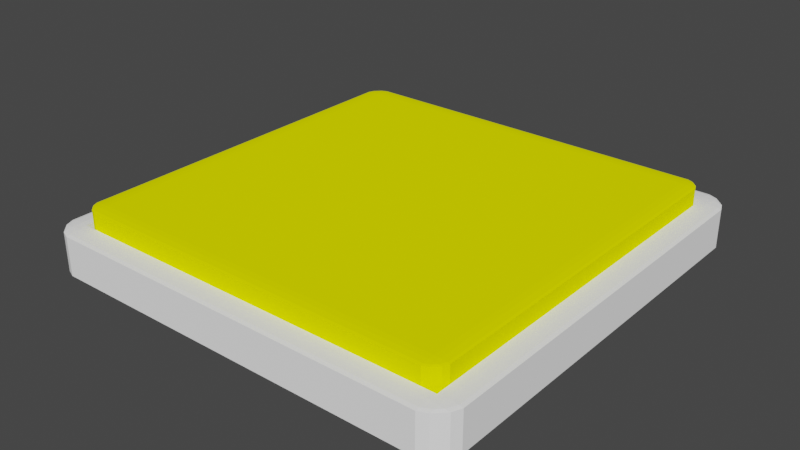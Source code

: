 # Source: button.blend  (saved by Blender 2.92.15; exported with 4.5.12 LTS)
import bpy
from mathutils import Matrix  # noqa: F401  (used for matrix-valued properties, if any)

bpy.ops.wm.read_factory_settings(use_empty=True)
scene = bpy.context.scene
scene.name = 'Scene'

# ---- collections
col_collection = bpy.data.collections.new('Collection'); scene.collection.children.link(col_collection)

# ---- materials (node trees are filled in below, after node groups)
mat_material = bpy.data.materials.new('Material')
mat_material.alpha_threshold = 0.0
mat_material.use_transparent_shadow = False
mat_material.diffuse_color = (1.0, 1.0, 1.0, 1.0)
mat_material.roughness = 0.0
mat_material.specular_intensity = 0.0
mat_material.metallic = 0.8019
mat_material.line_color = (0.0, 0.0, 0.0, 1.0)
mat_material_001 = bpy.data.materials.new('Material.001')
mat_material_001.use_transparent_shadow = False
mat_material_001.diffuse_color = (0.9664, 1.0, 0.0, 1.0)
mat_material_001.roughness = 1.0

# ---- material node trees

# ---- world
world_world = bpy.data.worlds.new('World'); scene.world = world_world
world_world.use_nodes = True; world_world.node_tree.nodes.clear()
_N = world_world.node_tree.nodes; _L = world_world.node_tree.links
n0 = _N.new('ShaderNodeOutputWorld'); n0.name = 'World Output'; n0.location = (300, 300)
n1 = _N.new('ShaderNodeBackground'); n1.name = 'Background'; n1.location = (10, 300)
n1.inputs[0].default_value = (0.05088, 0.05088, 0.05088, 1.0)
_L.new(n1.outputs[0], n0.inputs[0])
n0.is_active_output = True
world_world.color = (0.05088, 0.05088, 0.05088)
world_world.use_sun_shadow = False
world_world.sun_shadow_jitter_overblur = 0.0

# ---- meshes
me_cube = bpy.data.meshes.new('Cube')
me_cube.from_pydata([(-0.9, -0.9, -0.7679), (-0.9, 0.9, -0.7679), (0.9, -0.9, -0.7679), (0.9, 0.9, -0.7679), (0.9362, 0.9825, 0.8939), (0.8939, 1.0, 0.8939), (0.8939, 0.9825, 0.9362), (0.9389, 0.9595, 0.9389), (0.8939, 0.9362, 0.9825), (0.9362, 0.8939, 0.9825), (0.9389, 0.9389, 0.9595), (0.9825, 0.9362, 0.8939), (0.9595, 0.9389, 0.9389), (0.9825, 0.8939, 0.9362), (1.0, 0.8939, 0.8939), (0.9362, 0.8939, -0.9825), (0.8939, 0.8939, -1.0), (0.8939, 0.9362, -0.9825), (0.9389, 0.9389, -0.9595), (0.8939, 0.9825, -0.9362), (0.8939, 1.0, -0.8939), (0.9362, 0.9825, -0.8939), (0.9389, 0.9595, -0.9389), (0.9825, 0.8939, -0.9362), (0.9595, 0.9389, -0.9389), (0.9825, 0.9362, -0.8939), (1.0, 0.8939, -0.8939), (0.9825, -0.9362, 0.8939), (1.0, -0.8939, 0.8939), (0.9825, -0.8939, 0.9362), (0.9595, -0.9389, 0.9389), (0.9362, -0.8939, 0.9825), (0.8939, -0.9362, 0.9825), (0.9389, -0.9389, 0.9595), (0.9362, -0.9825, 0.8939), (0.9389, -0.9595, 0.9389), (0.8939, -0.9825, 0.9362), (0.8939, -1.0, 0.8939), (0.9825, -0.8939, -0.9362), (1.0, -0.8939, -0.8939), (0.9825, -0.9362, -0.8939), (0.9595, -0.9389, -0.9389), (0.9362, -0.9825, -0.8939), (0.8939, -1.0, -0.8939), (0.8939, -0.9825, -0.9362), (0.9389, -0.9595, -0.9389), (0.9362, -0.8939, -0.9825), (0.9389, -0.9389, -0.9595), (0.8939, -0.9362, -0.9825), (0.8939, -0.8939, -1.0), (-0.8939, 0.9825, 0.9362), (-0.8939, 1.0, 0.8939), (-0.9362, 0.9825, 0.8939), (-0.9389, 0.9595, 0.9389), (-0.9825, 0.9362, 0.8939), (-1.0, 0.8939, 0.8939), (-0.9825, 0.8939, 0.9362), (-0.9595, 0.9389, 0.9389), (-0.8939, 0.9362, 0.9825), (-0.9389, 0.9389, 0.9595), (-0.9362, 0.8939, 0.9825), (-0.9825, 0.8939, -0.9362), (-1.0, 0.8939, -0.8939), (-0.9825, 0.9362, -0.8939), (-0.9595, 0.9389, -0.9389), (-0.9362, 0.9825, -0.8939), (-0.8939, 1.0, -0.8939), (-0.8939, 0.9825, -0.9362), (-0.9389, 0.9595, -0.9389), (-0.9362, 0.8939, -0.9825), (-0.9389, 0.9389, -0.9595), (-0.8939, 0.9362, -0.9825), (-0.8939, 0.8939, -1.0), (-0.9825, -0.8939, 0.9362), (-1.0, -0.8939, 0.8939), (-0.9825, -0.9362, 0.8939), (-0.9595, -0.9389, 0.9389), (-0.9362, -0.9825, 0.8939), (-0.8939, -1.0, 0.8939), (-0.8939, -0.9825, 0.9362), (-0.9389, -0.9595, 0.9389), (-0.9362, -0.8939, 0.9825), (-0.9389, -0.9389, 0.9595), (-0.8939, -0.9362, 0.9825), (-0.9362, -0.8939, -0.9825), (-0.8939, -0.8939, -1.0), (-0.8939, -0.9362, -0.9825), (-0.9389, -0.9389, -0.9595), (-0.8939, -0.9825, -0.9362), (-0.8939, -1.0, -0.8939), (-0.9362, -0.9825, -0.8939), (-0.9389, -0.9595, -0.9389), (-0.9825, -0.8939, -0.9362), (-0.9595, -0.9389, -0.9389), (-0.9825, -0.9362, -0.8939), (-1.0, -0.8939, -0.8939), (-0.9, -0.9, 0.9949), (-0.9, -0.8939, 0.9975), (-0.9, 0.9, 0.9949), (-0.9, 0.8939, 0.9975), (-0.8939, 0.9, 0.9975), (0.9, 0.9, 0.9949), (0.8939, 0.9, 0.9975), (0.9, 0.8939, 0.9975), (0.9, -0.9, 0.9949), (0.9, -0.8939, 0.9975), (0.8939, -0.9, 0.9975), (-0.8939, -0.9, 0.9975)], [], [(34, 42, 40, 27), (69, 84, 92, 61), (41, 45, 47), (26, 14, 28, 39), (46, 15, 23, 38), (66, 51, 5, 20), (17, 71, 67, 19), (32, 83, 79, 36), (86, 48, 44, 88), (52, 65, 63, 54), (76, 80, 82), (90, 77, 75, 94), (64, 68, 70), (72, 16, 49, 85), (7, 10, 12), (87, 91, 93), (30, 33, 35), (81, 60, 56, 73), (43, 37, 78, 89), (53, 57, 59), (95, 74, 55, 62), (9, 31, 29, 13), (18, 22, 24), (58, 8, 6, 50), (4, 5, 6, 7), (11, 12, 13, 14), (15, 16, 17, 18), (19, 20, 21, 22), (23, 24, 25, 26), (27, 28, 29, 30), (34, 35, 36, 37), (38, 39, 40, 41), (42, 43, 44, 45), (46, 47, 48, 49), (50, 51, 52, 53), (54, 55, 56, 57), (61, 62, 63, 64), (65, 66, 67, 68), (69, 70, 71, 72), (73, 74, 75, 76), (77, 78, 79, 80), (84, 85, 86, 87), (88, 89, 90, 91), (92, 93, 94, 95), (11, 4, 7, 12), (6, 8, 10, 7), (9, 13, 12, 10), (23, 15, 18, 24), (17, 19, 22, 18), (21, 25, 24, 22), (34, 27, 30, 35), (29, 31, 33, 30), (32, 36, 35, 33), (46, 38, 41, 47), (40, 42, 45, 41), (44, 48, 47, 45), (58, 50, 53, 59), (52, 54, 57, 53), (56, 60, 59, 57), (69, 61, 64, 70), (63, 65, 68, 64), (67, 71, 70, 68), (81, 73, 76, 82), (75, 77, 80, 76), (79, 83, 82, 80), (92, 84, 87, 93), (86, 88, 91, 87), (90, 94, 93, 91), (72, 85, 84, 69), (95, 62, 61, 92), (16, 72, 71, 17), (66, 20, 19, 67), (14, 26, 25, 11), (20, 5, 4, 21), (89, 78, 77, 90), (74, 95, 94, 75), (37, 43, 42, 34), (39, 28, 27, 40), (51, 66, 65, 52), (62, 55, 54, 63), (78, 37, 36, 79), (28, 14, 13, 29), (85, 49, 48, 86), (43, 89, 88, 44), (55, 74, 73, 56), (5, 51, 50, 6), (49, 16, 15, 46), (26, 39, 38, 23), (11, 25, 21, 4), (98, 99, 97, 96, 0, 1), (100, 98, 1, 3, 101, 102), (103, 101, 3, 2, 104, 105), (106, 104, 2, 0, 96, 107), (1, 0, 2, 3), (101, 103, 9, 10, 8, 102), (106, 32, 33, 31, 105, 104), (100, 58, 59, 60, 99, 98), (81, 82, 83, 107, 96, 97), (107, 83, 32, 106), (31, 9, 103, 105), (99, 60, 81, 97), (102, 8, 58, 100)])
_uv = me_cube.uv_layers.new(name='UVMap')
_uv.uv.foreach_set('vector', [0.6117, 0.7558, 0.3883, 0.7558, 0.3883, 0.7442, 0.6117, 0.7442, 0.133, 0.5133, 0.133, 0.7367, 0.1272, 0.7367, 0.1272, 0.5133, 0.3801, 0.7551, 0.3775, 0.7576, 0.3775, 0.7576, 0.3883, 0.5133, 0.6117, 0.5133, 0.6117, 0.7367, 0.3883, 0.7367, 0.3692, 0.7367, 0.3692, 0.5133, 0.3808, 0.5133, 0.3808, 0.7367, 0.3883, 0.2633, 0.6117, 0.2633, 0.6117, 0.4867, 0.3883, 0.4867, 0.3617, 0.508, 0.1383, 0.508, 0.1383, 0.5022, 0.3617, 0.5022, 0.6228, 0.7633, 0.6228, 0.9867, 0.617, 0.9867, 0.617, 0.7633, 0.1383, 0.742, 0.3617, 0.742, 0.3617, 0.7478, 0.1383, 0.7478, 0.6117, 0.2558, 0.3883, 0.2558, 0.3883, 0.2442, 0.6117, 0.2442, 0.6174, 0.007636, 0.6174, 0.005061, 0.6199, 0.007636, 0.3883, 0.002192, 0.6117, 0.002192, 0.6117, 0.007975, 0.3883, 0.007975, 0.3826, 0.2424, 0.3826, 0.2449, 0.3801, 0.2424, 0.1383, 0.5133, 0.3617, 0.5133, 0.3617, 0.7367, 0.1383, 0.7367, 0.6174, 0.4924, 0.6199, 0.4924, 0.6174, 0.4949, 0.1326, 0.7424, 0.1326, 0.7449, 0.1301, 0.7424, 0.6174, 0.7424, 0.6199, 0.7424, 0.6174, 0.7449, 0.6228, 0.01327, 0.6228, 0.2367, 0.617, 0.2367, 0.617, 0.01327, 0.3883, 0.7633, 0.6117, 0.7633, 0.6117, 0.9867, 0.3883, 0.9867, 0.6174, 0.2475, 0.6174, 0.2475, 0.6199, 0.2449, 0.3883, 0.01327, 0.6117, 0.01327, 0.6117, 0.2367, 0.3883, 0.2367, 0.6308, 0.5133, 0.6308, 0.7367, 0.6192, 0.7367, 0.6192, 0.5133, 0.3674, 0.5076, 0.3674, 0.5051, 0.3699, 0.5076, 0.6228, 0.2633, 0.6228, 0.4867, 0.617, 0.4867, 0.617, 0.2633, 0.6117, 0.492, 0.6117, 0.4898, 0.6148, 0.4867, 0.6148, 0.4898, 0.6117, 0.5058, 0.6148, 0.5026, 0.6148, 0.5102, 0.6117, 0.5102, 0.367, 0.5133, 0.3648, 0.5133, 0.3617, 0.5102, 0.3648, 0.5102, 0.3617, 0.5022, 0.3617, 0.5, 0.3648, 0.5, 0.3648, 0.5038, 0.3808, 0.5133, 0.3776, 0.5102, 0.3852, 0.5102, 0.3852, 0.5133, 0.6117, 0.7442, 0.6117, 0.7398, 0.6148, 0.7398, 0.6148, 0.7474, 0.6117, 0.758, 0.6148, 0.7602, 0.6148, 0.7633, 0.6148, 0.7633, 0.3808, 0.7367, 0.3852, 0.7367, 0.3852, 0.7398, 0.3776, 0.7398, 0.367, 0.7505, 0.3617, 0.75, 0.3648, 0.7478, 0.3648, 0.7462, 0.367, 0.7367, 0.3648, 0.7398, 0.3617, 0.7398, 0.3617, 0.7398, 0.617, 0.2611, 0.6117, 0.2602, 0.6148, 0.2558, 0.6148, 0.2526, 0.6117, 0.242, 0.6117, 0.2398, 0.6148, 0.2367, 0.6148, 0.2398, 0.1272, 0.5133, 0.125, 0.5133, 0.125, 0.5102, 0.1288, 0.5102, 0.133, 0.4995, 0.1383, 0.5, 0.1352, 0.5022, 0.1352, 0.5038, 0.133, 0.5133, 0.1352, 0.5102, 0.1383, 0.5102, 0.1352, 0.5133, 0.617, 0.01327, 0.6117, 0.01327, 0.6117, 0.007975, 0.6174, 0.007636, 0.6117, 0.002192, 0.6117, 0.0, 0.6148, 0.0, 0.6148, 0.003796, 0.133, 0.7367, 0.1383, 0.7367, 0.1383, 0.742, 0.1326, 0.7424, 0.1372, 0.7488, 0.1352, 0.75, 0.133, 0.7478, 0.1314, 0.7462, 0.1262, 0.7378, 0.1288, 0.7398, 0.1272, 0.742, 0.125, 0.7398, 0.6117, 0.5058, 0.6117, 0.4942, 0.6148, 0.4974, 0.6148, 0.5026, 0.617, 0.4867, 0.6228, 0.4867, 0.6199, 0.4924, 0.6174, 0.4924, 0.6308, 0.5133, 0.6192, 0.5133, 0.6224, 0.5102, 0.6276, 0.5102, 0.3808, 0.5133, 0.3692, 0.5133, 0.3724, 0.5102, 0.3776, 0.5102, 0.3617, 0.508, 0.3617, 0.5022, 0.3674, 0.5051, 0.3674, 0.5076, 0.367, 0.5022, 0.3728, 0.508, 0.3699, 0.5076, 0.3674, 0.5051, 0.6117, 0.7558, 0.6117, 0.7442, 0.6148, 0.7474, 0.6148, 0.7526, 0.6192, 0.7367, 0.6308, 0.7367, 0.6276, 0.7398, 0.6224, 0.7398, 0.6228, 0.7633, 0.617, 0.7633, 0.6186, 0.7602, 0.6212, 0.7602, 0.3692, 0.7367, 0.3808, 0.7367, 0.3776, 0.7398, 0.3724, 0.7398, 0.3883, 0.7442, 0.3883, 0.7558, 0.3852, 0.7526, 0.3852, 0.7474, 0.3617, 0.7478, 0.3617, 0.742, 0.3648, 0.7436, 0.3648, 0.7462, 0.6228, 0.2633, 0.617, 0.2633, 0.6186, 0.2602, 0.6212, 0.2602, 0.6117, 0.2558, 0.6117, 0.2442, 0.6148, 0.2474, 0.6148, 0.2526, 0.617, 0.2367, 0.6228, 0.2367, 0.6212, 0.2398, 0.6186, 0.2398, 0.133, 0.5133, 0.1272, 0.5133, 0.1288, 0.5102, 0.1314, 0.5102, 0.3883, 0.2442, 0.3883, 0.2558, 0.3852, 0.2526, 0.3852, 0.2474, 0.1383, 0.5022, 0.1383, 0.508, 0.1352, 0.5064, 0.1352, 0.5038, 0.6228, 0.01327, 0.617, 0.01327, 0.6174, 0.007636, 0.6199, 0.007636, 0.6117, 0.007975, 0.6117, 0.002192, 0.6174, 0.005061, 0.6174, 0.007636, 0.617, 0.002192, 0.6228, 0.007975, 0.6199, 0.007636, 0.6174, 0.005061, 0.1272, 0.7367, 0.133, 0.7367, 0.1326, 0.7424, 0.1301, 0.7424, 0.1383, 0.742, 0.1383, 0.7478, 0.1326, 0.7449, 0.1326, 0.7424, 0.133, 0.7478, 0.1272, 0.742, 0.1301, 0.7424, 0.1326, 0.7449, 0.1383, 0.5133, 0.1383, 0.7367, 0.133, 0.7367, 0.133, 0.5133, 0.125, 0.7367, 0.125, 0.5133, 0.1272, 0.5133, 0.1272, 0.7367, 0.3617, 0.5133, 0.1383, 0.5133, 0.1383, 0.508, 0.3617, 0.508, 0.1383, 0.5, 0.3617, 0.5, 0.3617, 0.5022, 0.1383, 0.5022, 0.6117, 0.5133, 0.3883, 0.5133, 0.3883, 0.5058, 0.6117, 0.5058, 0.3883, 0.4867, 0.6117, 0.4867, 0.6117, 0.4942, 0.3883, 0.4942, 0.3883, 0.0, 0.6117, 0.0, 0.6117, 0.002192, 0.3883, 0.002192, 0.6117, 0.01327, 0.3883, 0.01327, 0.3883, 0.007975, 0.6117, 0.007975, 0.6117, 0.7633, 0.3883, 0.7633, 0.3883, 0.7558, 0.6117, 0.7558, 0.3883, 0.7367, 0.6117, 0.7367, 0.6117, 0.7442, 0.3883, 0.7442, 0.6117, 0.2633, 0.3883, 0.2633, 0.3883, 0.2558, 0.6117, 0.2558, 0.3883, 0.2367, 0.6117, 0.2367, 0.6117, 0.2442, 0.3883, 0.2442, 0.6117, 0.9867, 0.6117, 0.7633, 0.617, 0.7633, 0.617, 0.9867, 0.6117, 0.7367, 0.6117, 0.5133, 0.6192, 0.5133, 0.6192, 0.7367, 0.1383, 0.7367, 0.3617, 0.7367, 0.3617, 0.742, 0.1383, 0.742, 0.3617, 0.75, 0.1383, 0.75, 0.1383, 0.7478, 0.3617, 0.7478, 0.6117, 0.2367, 0.6117, 0.01327, 0.617, 0.01327, 0.617, 0.2367, 0.6117, 0.4867, 0.6117, 0.2633, 0.617, 0.2633, 0.617, 0.4867, 0.3617, 0.7367, 0.3617, 0.5133, 0.3692, 0.5133, 0.3692, 0.7367, 0.3883, 0.5133, 0.3883, 0.7367, 0.3808, 0.7367, 0.3808, 0.5133, 0.6117, 0.5058, 0.3883, 0.5058, 0.3883, 0.4942, 0.6117, 0.4942, 0.6198, 0.25, 0.6202, 0.2491, 0.6202, 0.0008514, 0.6198, 0.0, 0.375, 0.0, 0.375, 0.25, 0.6202, 0.2509, 0.6198, 0.25, 0.375, 0.25, 0.375, 0.5, 0.6198, 0.5, 0.6202, 0.4991, 0.6202, 0.5009, 0.6198, 0.5, 0.375, 0.5, 0.375, 0.75, 0.6198, 0.75, 0.6202, 0.7491, 0.6202, 0.7509, 0.6198, 0.75, 0.375, 0.75, 0.375, 1.0, 0.6198, 1.0, 0.6202, 0.9991, 0.125, 0.5, 0.125, 0.75, 0.375, 0.75, 0.375, 0.5, 0.6246, 0.4872, 0.625, 0.4872, 0.625, 0.4898, 0.6212, 0.4898, 0.6228, 0.4867, 0.6247, 0.4867, 0.6247, 0.7628, 0.6228, 0.7602, 0.6212, 0.7602, 0.6255, 0.758, 0.6251, 0.7625, 0.6247, 0.7622, 0.6251, 0.2375, 0.6255, 0.242, 0.6212, 0.2398, 0.6228, 0.2398, 0.6247, 0.2372, 0.6247, 0.2378, 0.6238, 0.01223, 0.6212, 0.01017, 0.6228, 0.007975, 0.6247, 0.009849, 0.6245, 0.01015, 0.6248, 0.01047, 0.6247, 0.9867, 0.6228, 0.9867, 0.6228, 0.7633, 0.6247, 0.7633, 0.6308, 0.7367, 0.6308, 0.5133, 0.6372, 0.5133, 0.6372, 0.7367, 0.6247, 0.2367, 0.6228, 0.2367, 0.6228, 0.01327, 0.6247, 0.01327, 0.6247, 0.4867, 0.6228, 0.4867, 0.6228, 0.2633, 0.6247, 0.2633])
me_cube.materials.append(mat_material)
me_cube.use_remesh_preserve_volume = False
me_cube.use_remesh_preserve_attributes = False
me_cube.use_mirror_vertex_groups = False
me_cube.update()
me_cube_001 = bpy.data.meshes.new('Cube.001')
me_cube_001.from_pydata([(-0.9567, -0.9275, -0.9879), (-0.9275, -0.9275, -1.0), (-0.9275, -0.9567, -0.9879), (-0.9586, -0.9586, -0.972), (-0.9275, -0.9879, -0.9567), (-0.9275, -1.0, -0.9275), (-0.9567, -0.9879, -0.9275), (-0.9586, -0.972, -0.9586), (-0.9879, -0.9275, -0.9567), (-0.972, -0.9586, -0.9586), (-0.9879, -0.9567, -0.9275), (-1.0, -0.9275, -0.9275), (-0.9567, -0.9879, 0.9275), (-0.9275, -1.0, 0.9275), (-0.9275, -0.9879, 0.9567), (-0.9586, -0.972, 0.9586), (-0.9275, -0.9567, 0.9879), (-0.9275, -0.9275, 1.0), (-0.9567, -0.9275, 0.9879), (-0.9586, -0.9586, 0.972), (-0.9879, -0.9567, 0.9275), (-0.972, -0.9586, 0.9586), (-0.9879, -0.9275, 0.9567), (-1.0, -0.9275, 0.9275), (-0.9275, 0.9567, -0.9879), (-0.9275, 0.9275, -1.0), (-0.9567, 0.9275, -0.9879), (-0.9586, 0.9586, -0.972), (-0.9879, 0.9275, -0.9567), (-1.0, 0.9275, -0.9275), (-0.9879, 0.9567, -0.9275), (-0.972, 0.9586, -0.9586), (-0.9275, 0.9879, -0.9567), (-0.9586, 0.972, -0.9586), (-0.9567, 0.9879, -0.9275), (-0.9275, 1.0, -0.9275), (-0.9567, 0.9275, 0.9879), (-0.9275, 0.9275, 1.0), (-0.9275, 0.9567, 0.9879), (-0.9586, 0.9586, 0.972), (-0.9275, 0.9879, 0.9567), (-0.9275, 1.0, 0.9275), (-0.9567, 0.9879, 0.9275), (-0.9586, 0.972, 0.9586), (-0.9879, 0.9275, 0.9567), (-0.972, 0.9586, 0.9586), (-0.9879, 0.9567, 0.9275), (-1.0, 0.9275, 0.9275), (0.9275, -0.9567, -0.9879), (0.9275, -0.9275, -1.0), (0.9567, -0.9275, -0.9879), (0.9586, -0.9586, -0.972), (0.9879, -0.9275, -0.9567), (1.0, -0.9275, -0.9275), (0.9879, -0.9567, -0.9275), (0.972, -0.9586, -0.9586), (0.9275, -0.9879, -0.9567), (0.9586, -0.972, -0.9586), (0.9567, -0.9879, -0.9275), (0.9275, -1.0, -0.9275), (0.9567, -0.9275, 0.9879), (0.9275, -0.9275, 1.0), (0.9275, -0.9567, 0.9879), (0.9586, -0.9586, 0.972), (0.9275, -0.9879, 0.9567), (0.9275, -1.0, 0.9275), (0.9567, -0.9879, 0.9275), (0.9586, -0.972, 0.9586), (0.9879, -0.9275, 0.9567), (0.972, -0.9586, 0.9586), (0.9879, -0.9567, 0.9275), (1.0, -0.9275, 0.9275), (0.9567, 0.9275, -0.9879), (0.9275, 0.9275, -1.0), (0.9275, 0.9567, -0.9879), (0.9586, 0.9586, -0.972), (0.9275, 0.9879, -0.9567), (0.9275, 1.0, -0.9275), (0.9567, 0.9879, -0.9275), (0.9586, 0.972, -0.9586), (0.9879, 0.9275, -0.9567), (0.972, 0.9586, -0.9586), (0.9879, 0.9567, -0.9275), (1.0, 0.9275, -0.9275), (0.9275, 0.9567, 0.9879), (0.9275, 0.9275, 1.0), (0.9567, 0.9275, 0.9879), (0.9586, 0.9586, 0.972), (0.9879, 0.9275, 0.9567), (1.0, 0.9275, 0.9275), (0.9879, 0.9567, 0.9275), (0.972, 0.9586, 0.9586), (0.9275, 0.9879, 0.9567), (0.9586, 0.972, 0.9586), (0.9567, 0.9879, 0.9275), (0.9275, 1.0, 0.9275)], [], [(11, 23, 47, 29), (86, 60, 68, 88), (74, 24, 32, 76), (15, 19, 21), (39, 43, 45), (25, 73, 49, 1), (62, 16, 14, 64), (42, 34, 30, 46), (38, 84, 92, 40), (50, 72, 80, 52), (75, 79, 81), (90, 82, 78, 94), (3, 7, 9), (59, 65, 13, 5), (85, 37, 17, 61), (35, 41, 95, 77), (27, 31, 33), (51, 55, 57), (87, 91, 93), (66, 58, 54, 70), (63, 67, 69), (83, 89, 71, 53), (6, 12, 20, 10), (18, 36, 44, 22), (2, 48, 56, 4), (0, 1, 2, 3), (4, 5, 6, 7), (8, 9, 10, 11), (12, 13, 14, 15), (16, 17, 18, 19), (20, 21, 22, 23), (24, 25, 26, 27), (28, 29, 30, 31), (32, 33, 34, 35), (36, 37, 38, 39), (40, 41, 42, 43), (44, 45, 46, 47), (48, 49, 50, 51), (52, 53, 54, 55), (56, 57, 58, 59), (60, 61, 62, 63), (64, 65, 66, 67), (68, 69, 70, 71), (72, 73, 74, 75), (76, 77, 78, 79), (80, 81, 82, 83), (84, 85, 86, 87), (88, 89, 90, 91), (92, 93, 94, 95), (8, 0, 3, 9), (2, 4, 7, 3), (6, 10, 9, 7), (20, 12, 15, 21), (14, 16, 19, 15), (18, 22, 21, 19), (32, 24, 27, 33), (26, 28, 31, 27), (30, 34, 33, 31), (44, 36, 39, 45), (38, 40, 43, 39), (42, 46, 45, 43), (56, 48, 51, 57), (50, 52, 55, 51), (54, 58, 57, 55), (68, 60, 63, 69), (62, 64, 67, 63), (66, 70, 69, 67), (80, 72, 75, 81), (74, 76, 79, 75), (78, 82, 81, 79), (92, 84, 87, 93), (86, 88, 91, 87), (90, 94, 93, 91), (25, 1, 0, 26), (11, 29, 28, 8), (5, 13, 12, 6), (23, 11, 10, 20), (17, 37, 36, 18), (47, 23, 22, 44), (41, 35, 34, 42), (29, 47, 46, 30), (73, 25, 24, 74), (35, 77, 76, 32), (37, 85, 84, 38), (95, 41, 40, 92), (89, 83, 82, 90), (77, 95, 94, 78), (49, 73, 72, 50), (83, 53, 52, 80), (85, 61, 60, 86), (71, 89, 88, 68), (65, 59, 58, 66), (53, 71, 70, 54), (1, 49, 48, 2), (59, 5, 4, 56), (61, 17, 16, 62), (13, 65, 64, 14), (26, 0, 8, 28)])
_uv = me_cube_001.uv_layers.new(name='UVMap')
_uv.uv.foreach_set('vector', [0.3841, 0.009067, 0.6159, 0.009067, 0.6159, 0.2409, 0.3841, 0.2409, 0.6289, 0.5091, 0.6289, 0.7409, 0.6211, 0.7409, 0.6211, 0.5091, 0.3659, 0.5054, 0.1341, 0.5054, 0.1341, 0.5015, 0.3659, 0.5015, 0.6198, 0.9948, 0.6215, 0.9948, 0.6198, 0.9965, 0.6232, 0.2552, 0.6232, 0.2552, 0.6216, 0.2535, 0.1341, 0.5091, 0.3659, 0.5091, 0.3659, 0.7409, 0.1341, 0.7409, 0.6235, 0.7591, 0.6235, 0.9909, 0.6196, 0.9909, 0.6196, 0.7591, 0.6159, 0.2539, 0.3841, 0.2539, 0.3841, 0.2461, 0.6159, 0.2461, 0.6235, 0.2591, 0.6235, 0.4909, 0.6196, 0.4909, 0.6196, 0.2591, 0.3711, 0.7409, 0.3711, 0.5091, 0.3789, 0.5091, 0.3789, 0.7409, 0.3698, 0.5052, 0.3698, 0.5035, 0.3715, 0.5052, 0.6159, 0.5039, 0.3841, 0.5039, 0.3841, 0.4961, 0.6159, 0.4961, 0.1302, 0.7448, 0.1302, 0.7465, 0.1285, 0.7448, 0.3841, 0.7591, 0.6159, 0.7591, 0.6159, 0.9909, 0.3841, 0.9909, 0.6341, 0.5091, 0.8659, 0.5091, 0.8659, 0.7409, 0.6341, 0.7409, 0.3841, 0.2591, 0.6159, 0.2591, 0.6159, 0.4909, 0.3841, 0.4909, 0.1302, 0.5052, 0.1285, 0.5052, 0.1302, 0.5035, 0.3698, 0.7448, 0.3715, 0.7448, 0.3698, 0.7465, 0.6232, 0.5052, 0.6232, 0.5052, 0.6216, 0.5035, 0.6159, 0.7539, 0.3841, 0.7539, 0.3841, 0.7461, 0.6159, 0.7461, 0.6232, 0.7552, 0.6232, 0.7552, 0.6216, 0.7535, 0.3841, 0.5091, 0.6159, 0.5091, 0.6159, 0.7409, 0.3841, 0.7409, 0.3841, 0.001516, 0.6159, 0.001516, 0.6159, 0.005408, 0.3841, 0.005408, 0.6235, 0.009067, 0.6235, 0.2409, 0.6196, 0.2409, 0.6196, 0.009067, 0.1341, 0.7446, 0.3659, 0.7446, 0.3659, 0.7485, 0.1341, 0.7485, 0.1304, 0.7409, 0.1341, 0.7409, 0.1341, 0.7446, 0.1302, 0.7448, 0.1334, 0.7492, 0.1319, 0.75, 0.1304, 0.7485, 0.1293, 0.7474, 0.1258, 0.7416, 0.1276, 0.7431, 0.1265, 0.7446, 0.125, 0.7431, 0.6159, 0.001516, 0.6159, 0.0, 0.6181, 0.0, 0.6181, 0.002625, 0.6242, 0.9916, 0.625, 0.9931, 0.6235, 0.9946, 0.6224, 0.9957, 0.6159, 0.005408, 0.6181, 0.006924, 0.6181, 0.009067, 0.6181, 0.009067, 0.1341, 0.5054, 0.1341, 0.5091, 0.1304, 0.5091, 0.1302, 0.5052, 0.1265, 0.5091, 0.125, 0.5091, 0.125, 0.5069, 0.1276, 0.5069, 0.1334, 0.5008, 0.1319, 0.5026, 0.1304, 0.5015, 0.1319, 0.5, 0.6235, 0.2409, 0.625, 0.2409, 0.625, 0.2431, 0.6224, 0.2431, 0.6196, 0.2576, 0.6159, 0.2569, 0.6159, 0.2569, 0.6181, 0.2517, 0.6196, 0.2409, 0.6181, 0.2431, 0.6159, 0.2431, 0.6159, 0.2431, 0.3659, 0.7446, 0.3659, 0.7431, 0.3681, 0.7409, 0.3681, 0.7431, 0.3742, 0.7416, 0.375, 0.7431, 0.3735, 0.7446, 0.3724, 0.7457, 0.3659, 0.7485, 0.3681, 0.7474, 0.3681, 0.75, 0.3659, 0.75, 0.6253, 0.7554, 0.625, 0.7591, 0.625, 0.7591, 0.6224, 0.7569, 0.6196, 0.7591, 0.6181, 0.7591, 0.6159, 0.7569, 0.6181, 0.7569, 0.6196, 0.7424, 0.6181, 0.7483, 0.6159, 0.7431, 0.6159, 0.7431, 0.3696, 0.5091, 0.3681, 0.5091, 0.3659, 0.5069, 0.3681, 0.5069, 0.3659, 0.5015, 0.3659, 0.5, 0.3681, 0.5, 0.3681, 0.5026, 0.3789, 0.5091, 0.3767, 0.5069, 0.3819, 0.5069, 0.3819, 0.5091, 0.6235, 0.4909, 0.625, 0.4909, 0.625, 0.4931, 0.6224, 0.4931, 0.6196, 0.5076, 0.6159, 0.5069, 0.6159, 0.5069, 0.6181, 0.5017, 0.6196, 0.4909, 0.6181, 0.4931, 0.6159, 0.4931, 0.6159, 0.4931, 0.1265, 0.7409, 0.1304, 0.7409, 0.1302, 0.7448, 0.1285, 0.7448, 0.1341, 0.7446, 0.1341, 0.7485, 0.1302, 0.7465, 0.1302, 0.7448, 0.1304, 0.7485, 0.1265, 0.7446, 0.1285, 0.7448, 0.1302, 0.7465, 0.6159, 0.005408, 0.6159, 0.001516, 0.6181, 0.002625, 0.6181, 0.004299, 0.6196, 0.9909, 0.6235, 0.9909, 0.6215, 0.9948, 0.6198, 0.9948, 0.6235, 0.9946, 0.6196, 0.9985, 0.6198, 0.9965, 0.6215, 0.9948, 0.1341, 0.5015, 0.1341, 0.5054, 0.1302, 0.5052, 0.1302, 0.5035, 0.1304, 0.5091, 0.1265, 0.5091, 0.1285, 0.5052, 0.1302, 0.5052, 0.1265, 0.5054, 0.1304, 0.5015, 0.1302, 0.5035, 0.1285, 0.5052, 0.6196, 0.2409, 0.6235, 0.2409, 0.6224, 0.2431, 0.6207, 0.2431, 0.6235, 0.2591, 0.6196, 0.2591, 0.6207, 0.2569, 0.6224, 0.2569, 0.6159, 0.2539, 0.6159, 0.2461, 0.6181, 0.2483, 0.6181, 0.2517, 0.3659, 0.7485, 0.3659, 0.7446, 0.3698, 0.7448, 0.3698, 0.7465, 0.3696, 0.7431, 0.3735, 0.7431, 0.3715, 0.7448, 0.3698, 0.7448, 0.3735, 0.7446, 0.3696, 0.7485, 0.3698, 0.7465, 0.3715, 0.7448, 0.6211, 0.7409, 0.6289, 0.7409, 0.6267, 0.7431, 0.6233, 0.7431, 0.6235, 0.7591, 0.6196, 0.7591, 0.6207, 0.7569, 0.6224, 0.7569, 0.6159, 0.7539, 0.6159, 0.7461, 0.6181, 0.7483, 0.6181, 0.7517, 0.3789, 0.5091, 0.3711, 0.5091, 0.3733, 0.5069, 0.3767, 0.5069, 0.3659, 0.5054, 0.3659, 0.5015, 0.3698, 0.5035, 0.3698, 0.5052, 0.3696, 0.5015, 0.3735, 0.5054, 0.3715, 0.5052, 0.3698, 0.5035, 0.6196, 0.4909, 0.6235, 0.4909, 0.6224, 0.4931, 0.6207, 0.4931, 0.6289, 0.5091, 0.6211, 0.5091, 0.6233, 0.5069, 0.6267, 0.5069, 0.6159, 0.5039, 0.6159, 0.4961, 0.6181, 0.4983, 0.6181, 0.5017, 0.1341, 0.5091, 0.1341, 0.7409, 0.1304, 0.7409, 0.1304, 0.5091, 0.125, 0.7409, 0.125, 0.5091, 0.1265, 0.5091, 0.1265, 0.7409, 0.3841, 0.0, 0.6159, 0.0, 0.6159, 0.001516, 0.3841, 0.001516, 0.6159, 0.009067, 0.3841, 0.009067, 0.3841, 0.005408, 0.6159, 0.005408, 0.625, 0.009067, 0.625, 0.2409, 0.6235, 0.2409, 0.6235, 0.009067, 0.6159, 0.2409, 0.6159, 0.009067, 0.6196, 0.009067, 0.6196, 0.2409, 0.6159, 0.2591, 0.3841, 0.2591, 0.3841, 0.2539, 0.6159, 0.2539, 0.3841, 0.2409, 0.6159, 0.2409, 0.6159, 0.2461, 0.3841, 0.2461, 0.3659, 0.5091, 0.1341, 0.5091, 0.1341, 0.5054, 0.3659, 0.5054, 0.1341, 0.5, 0.3659, 0.5, 0.3659, 0.5015, 0.1341, 0.5015, 0.625, 0.2591, 0.625, 0.4909, 0.6235, 0.4909, 0.6235, 0.2591, 0.6159, 0.4909, 0.6159, 0.2591, 0.6196, 0.2591, 0.6196, 0.4909, 0.6159, 0.5091, 0.3841, 0.5091, 0.3841, 0.5039, 0.6159, 0.5039, 0.3841, 0.4909, 0.6159, 0.4909, 0.6159, 0.4961, 0.3841, 0.4961, 0.3659, 0.7409, 0.3659, 0.5091, 0.3711, 0.5091, 0.3711, 0.7409, 0.3841, 0.5091, 0.3841, 0.7409, 0.3789, 0.7409, 0.3789, 0.5091, 0.6341, 0.5091, 0.6341, 0.7409, 0.6289, 0.7409, 0.6289, 0.5091, 0.6159, 0.7409, 0.6159, 0.5091, 0.6211, 0.5091, 0.6211, 0.7409, 0.6159, 0.7591, 0.3841, 0.7591, 0.3841, 0.7539, 0.6159, 0.7539, 0.3841, 0.7409, 0.6159, 0.7409, 0.6159, 0.7461, 0.3841, 0.7461, 0.1341, 0.7409, 0.3659, 0.7409, 0.3659, 0.7446, 0.1341, 0.7446, 0.3659, 0.75, 0.1341, 0.75, 0.1341, 0.7485, 0.3659, 0.7485, 0.625, 0.7591, 0.625, 0.9909, 0.6235, 0.9909, 0.6235, 0.7591, 0.6159, 0.9909, 0.6159, 0.7591, 0.6196, 0.7591, 0.6196, 0.9909, 0.1304, 0.5091, 0.1304, 0.7409, 0.1265, 0.7409, 0.1265, 0.5091])
me_cube_001.materials.append(mat_material_001)
me_cube_001.use_remesh_fix_poles = True
me_cube_001.use_remesh_preserve_attributes = False
me_cube_001.use_mirror_vertex_groups = False
me_cube_001.update()

# ---- objects
ob_cube = bpy.data.objects.new('Cube', me_cube)
ob_cube_001 = bpy.data.objects.new('Cube.001', me_cube_001)

# ---- transforms, parenting, visibility, modifiers, constraints
ob_cube.location = (0.0, 0.0, 0.0)
ob_cube.scale = (1.0, 1.0, 0.1)
ob_cube.lock_rotations_4d = False
ob_cube.empty_display_type = 'ARROWS'
ob_cube.lineart.crease_threshold = 0.0
ob_cube_001.location = (0.0, 0.0, 0.09388)
ob_cube_001.scale = (0.9, 0.9, 0.09)
ob_cube_001.lineart.crease_threshold = 0.0

# ---- collection membership
col_collection.objects.link(ob_cube)
col_collection.objects.link(ob_cube_001)

# ---- scene / render settings (as saved in the file)
scene.frame_start = 0; scene.frame_end = 10; scene.frame_set(3)
scene.render.engine = 'BLENDER_EEVEE_NEXT'
scene.cycles.use_denoising = False
scene.cycles.samples = 128
scene.cycles.sampling_pattern = 'TABULATED_SOBOL'
scene.cycles.use_adaptive_sampling = False
scene.cycles.use_light_tree = False
scene.view_settings.view_transform = 'Filmic'
bpy.context.view_layer.update()

# ---- added for rendering (the .blend has no active camera and no usable light): camera, sun
cam_auto = bpy.data.cameras.new('AutoCamera')
cam_auto.lens = 50.0
cam_auto.sensor_width = 36.0
cam_auto.clip_end = 1000.0
ob_auto_camera = bpy.data.objects.new('AutoCamera', cam_auto)
scene.collection.objects.link(ob_auto_camera)
ob_auto_camera.location = (2.63008, -3.15609, 2.146)
ob_auto_camera.rotation_euler = (1.09748, -7.21219e-08, 0.694738)
scene.camera = ob_auto_camera
light_auto_sun = bpy.data.lights.new('AutoSun', 'SUN')
light_auto_sun.energy = 3.0
light_auto_sun.angle = 0.0523599
ob_auto_sun = bpy.data.objects.new('AutoSun', light_auto_sun)
scene.collection.objects.link(ob_auto_sun)
ob_auto_sun.rotation_euler = (0.872665, 0.174533, 0.523599)
bpy.context.view_layer.update()
